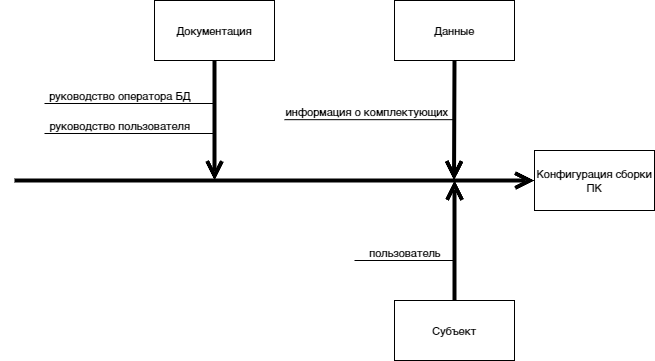

The diagram above was exported from draw.io. Its source (the exported page's mxGraphModel, read from the mxfile embedded in the PNG):
<mxGraphModel dx="819" dy="455" grid="1" gridSize="10" guides="1" tooltips="1" connect="1" arrows="1" fold="1" page="1" pageScale="1" pageWidth="827" pageHeight="1169" math="0" shadow="0">
  <root>
    <mxCell id="0" />
    <mxCell id="1" parent="0" />
    <mxCell id="DeNm0vP8CZX5GFhAEfxQ-1" value="Данные" style="rounded=0;whiteSpace=wrap;html=1;fontSize=11;" parent="1" vertex="1">
      <mxGeometry x="420" y="180" width="120" height="60" as="geometry" />
    </mxCell>
    <mxCell id="DeNm0vP8CZX5GFhAEfxQ-2" value="Документация" style="rounded=0;whiteSpace=wrap;html=1;fontSize=11;" parent="1" vertex="1">
      <mxGeometry x="180" y="180" width="120" height="60" as="geometry" />
    </mxCell>
    <mxCell id="DeNm0vP8CZX5GFhAEfxQ-3" value="Субъект" style="rounded=0;whiteSpace=wrap;html=1;fontSize=11;" parent="1" vertex="1">
      <mxGeometry x="420" y="480" width="120" height="60" as="geometry" />
    </mxCell>
    <mxCell id="DeNm0vP8CZX5GFhAEfxQ-4" value="Конфигурация сборки ПК" style="rounded=0;whiteSpace=wrap;html=1;fontSize=11;" parent="1" vertex="1">
      <mxGeometry x="560" y="330" width="120" height="60" as="geometry" />
    </mxCell>
    <mxCell id="DeNm0vP8CZX5GFhAEfxQ-6" value="" style="endArrow=open;html=1;entryX=0;entryY=0.5;entryDx=0;entryDy=0;strokeWidth=4;rounded=0;strokeColor=default;endFill=0;endSize=11;fontSize=11;" parent="1" target="DeNm0vP8CZX5GFhAEfxQ-4" edge="1">
      <mxGeometry width="50" height="50" relative="1" as="geometry">
        <mxPoint x="40" y="360" as="sourcePoint" />
        <mxPoint x="440" y="400" as="targetPoint" />
      </mxGeometry>
    </mxCell>
    <mxCell id="DeNm0vP8CZX5GFhAEfxQ-7" value="" style="endArrow=open;html=1;strokeWidth=4;rounded=0;strokeColor=default;endFill=0;endSize=11;exitX=0.5;exitY=1;exitDx=0;exitDy=0;fontSize=11;" parent="1" source="DeNm0vP8CZX5GFhAEfxQ-2" edge="1">
      <mxGeometry width="50" height="50" relative="1" as="geometry">
        <mxPoint x="-60" y="370" as="sourcePoint" />
        <mxPoint x="240" y="360" as="targetPoint" />
      </mxGeometry>
    </mxCell>
    <mxCell id="DeNm0vP8CZX5GFhAEfxQ-8" value="" style="endArrow=open;html=1;strokeWidth=4;rounded=0;strokeColor=default;endFill=0;endSize=11;exitX=0.5;exitY=0;exitDx=0;exitDy=0;fontSize=11;" parent="1" source="DeNm0vP8CZX5GFhAEfxQ-3" edge="1">
      <mxGeometry width="50" height="50" relative="1" as="geometry">
        <mxPoint x="490" y="290" as="sourcePoint" />
        <mxPoint x="480" y="360" as="targetPoint" />
      </mxGeometry>
    </mxCell>
    <mxCell id="DeNm0vP8CZX5GFhAEfxQ-9" value="" style="endArrow=open;html=1;strokeWidth=4;rounded=0;strokeColor=default;endFill=0;endSize=11;exitX=0.5;exitY=1;exitDx=0;exitDy=0;fontSize=11;" parent="1" source="DeNm0vP8CZX5GFhAEfxQ-1" edge="1">
      <mxGeometry width="50" height="50" relative="1" as="geometry">
        <mxPoint x="480" y="280" as="sourcePoint" />
        <mxPoint x="479.5" y="360" as="targetPoint" />
      </mxGeometry>
    </mxCell>
    <mxCell id="DeNm0vP8CZX5GFhAEfxQ-11" value="" style="endArrow=none;html=1;rounded=0;endSize=6;strokeColor=default;strokeWidth=1;spacingRight=3;spacing=2;fontSize=11;" parent="1" edge="1">
      <mxGeometry width="50" height="50" relative="1" as="geometry">
        <mxPoint x="380" y="440" as="sourcePoint" />
        <mxPoint x="480" y="440" as="targetPoint" />
      </mxGeometry>
    </mxCell>
    <mxCell id="DeNm0vP8CZX5GFhAEfxQ-12" value="пользователь" style="edgeLabel;html=1;align=center;verticalAlign=bottom;resizable=0;points=[];spacingRight=22;fontSize=11;labelBackgroundColor=none;" parent="DeNm0vP8CZX5GFhAEfxQ-11" vertex="1" connectable="0">
      <mxGeometry x="0.2069" relative="1" as="geometry">
        <mxPoint as="offset" />
      </mxGeometry>
    </mxCell>
    <mxCell id="DeNm0vP8CZX5GFhAEfxQ-15" value="" style="endArrow=none;html=1;rounded=0;endSize=6;strokeColor=default;strokeWidth=1;spacingRight=3;spacing=2;fontSize=11;" parent="1" edge="1">
      <mxGeometry width="50" height="50" relative="1" as="geometry">
        <mxPoint x="70" y="313" as="sourcePoint" />
        <mxPoint x="240" y="313" as="targetPoint" />
      </mxGeometry>
    </mxCell>
    <mxCell id="DeNm0vP8CZX5GFhAEfxQ-16" value="руководство пользователя" style="edgeLabel;html=1;align=center;verticalAlign=bottom;resizable=0;points=[];spacingRight=22;fontSize=11;labelBackgroundColor=none;" parent="DeNm0vP8CZX5GFhAEfxQ-15" vertex="1" connectable="0">
      <mxGeometry x="0.2069" relative="1" as="geometry">
        <mxPoint x="-17" as="offset" />
      </mxGeometry>
    </mxCell>
    <mxCell id="DeNm0vP8CZX5GFhAEfxQ-17" value="" style="endArrow=none;html=1;rounded=0;endSize=6;strokeColor=default;strokeWidth=1;spacingRight=3;spacing=2;fontSize=11;" parent="1" edge="1">
      <mxGeometry width="50" height="50" relative="1" as="geometry">
        <mxPoint x="70" y="283" as="sourcePoint" />
        <mxPoint x="240" y="283" as="targetPoint" />
      </mxGeometry>
    </mxCell>
    <mxCell id="DeNm0vP8CZX5GFhAEfxQ-18" value="руководство оператора БД" style="edgeLabel;html=1;align=center;verticalAlign=bottom;resizable=0;points=[];spacingRight=22;fontSize=11;labelBackgroundColor=none;" parent="DeNm0vP8CZX5GFhAEfxQ-17" vertex="1" connectable="0">
      <mxGeometry x="0.2069" relative="1" as="geometry">
        <mxPoint x="-17" as="offset" />
      </mxGeometry>
    </mxCell>
    <mxCell id="DeNm0vP8CZX5GFhAEfxQ-29" value="" style="endArrow=none;html=1;rounded=0;endSize=6;strokeColor=default;strokeWidth=1;spacingRight=3;spacing=2;fontSize=11;" parent="1" edge="1">
      <mxGeometry width="50" height="50" relative="1" as="geometry">
        <mxPoint x="310" y="299.16999999999996" as="sourcePoint" />
        <mxPoint x="480" y="299.16999999999996" as="targetPoint" />
      </mxGeometry>
    </mxCell>
    <mxCell id="DeNm0vP8CZX5GFhAEfxQ-30" value="информация о комплектующих" style="edgeLabel;html=1;align=center;verticalAlign=bottom;resizable=0;points=[];spacingRight=22;fontSize=11;labelBackgroundColor=none;" parent="DeNm0vP8CZX5GFhAEfxQ-29" vertex="1" connectable="0">
      <mxGeometry x="0.2069" relative="1" as="geometry">
        <mxPoint x="-10" as="offset" />
      </mxGeometry>
    </mxCell>
  </root>
</mxGraphModel>